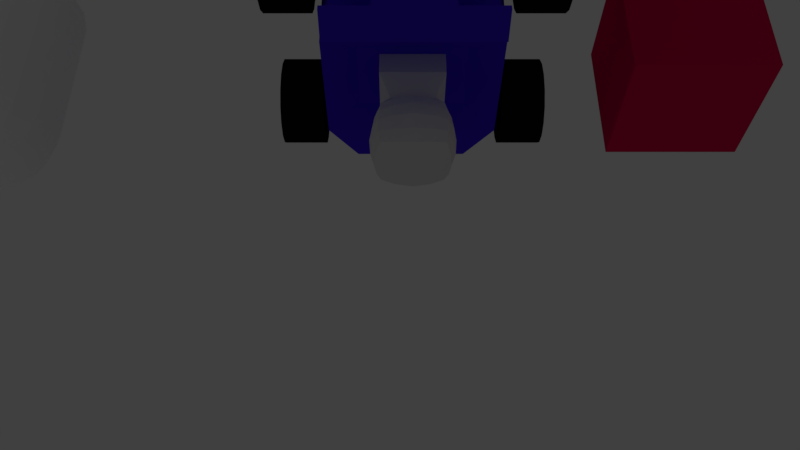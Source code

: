 # Source: dungeonkart.blend  (saved by Blender 2.79.0; exported with 4.5.12 LTS)
import bpy
from mathutils import Matrix  # noqa: F401  (used for matrix-valued properties, if any)

bpy.ops.wm.read_factory_settings(use_empty=True)
scene = bpy.context.scene
scene.name = 'Scene'

# ---- collections
col_collection_1 = bpy.data.collections.new('Collection 1'); scene.collection.children.link(col_collection_1)
col_collection_5 = bpy.data.collections.new('Collection 5'); scene.collection.children.link(col_collection_5)

# ---- materials (node trees are filled in below, after node groups)
mat_material = bpy.data.materials.new('Material')
mat_material.alpha_threshold = 0.0
mat_material.use_transparent_shadow = False
mat_material.diffuse_color = (0.06158, 0.01699, 0.8, 1.0)
mat_material.roughness = 0.5
mat_material.line_color = (0.0, 0.0, 0.0, 1.0)
mat_tirematerial = bpy.data.materials.new('TireMaterial')
mat_tirematerial.alpha_threshold = 0.0
mat_tirematerial.use_transparent_shadow = False
mat_tirematerial.diffuse_color = (0.008076, 0.008076, 0.008076, 1.0)
mat_tirematerial.roughness = 0.5
mat_tirematerial.specular_intensity = 0.0
mat_greenkeymaterial = bpy.data.materials.new('GreenKeyMaterial')
mat_greenkeymaterial.alpha_threshold = 0.0
mat_greenkeymaterial.use_transparent_shadow = False
mat_greenkeymaterial.diffuse_color = (0.01214, 0.8, 0.0, 1.0)
mat_greenkeymaterial.roughness = 0.5
mat_redkeymaterial = bpy.data.materials.new('RedKeyMaterial')
mat_redkeymaterial.alpha_threshold = 0.0
mat_redkeymaterial.use_transparent_shadow = False
mat_redkeymaterial.diffuse_color = (0.8, 0.0, 0.005789, 1.0)
mat_redkeymaterial.specular_color = (1.0, 0.8387, 0.8653)
mat_redkeymaterial.roughness = 0.5
mat_redkeymaterial.specular_intensity = 0.3117
mat_mobmaterial_001 = bpy.data.materials.new('MobMaterial.001')
mat_mobmaterial_001.alpha_threshold = 0.0
mat_mobmaterial_001.use_transparent_shadow = False
mat_mobmaterial_001.diffuse_color = (1.0, 1.0, 1.0, 1.0)
mat_mobmaterial_001.roughness = 0.5
mat_mobmaterial_001.specular_intensity = 0.0
mat_mobeyematerial = bpy.data.materials.new('MobEyeMaterial')
mat_mobeyematerial.alpha_threshold = 0.0
mat_mobeyematerial.use_transparent_shadow = False
mat_mobeyematerial.diffuse_color = (0.001032, 0.001032, 0.001032, 1.0)
mat_mobeyematerial.roughness = 0.5
mat_cratematerial = bpy.data.materials.new('CrateMaterial')
mat_cratematerial.alpha_threshold = 0.0
mat_cratematerial.use_transparent_shadow = False
mat_cratematerial.diffuse_color = (0.8, 0.0, 0.08529, 1.0)
mat_cratematerial.roughness = 0.5
mat_headlight = bpy.data.materials.new('Headlight')
mat_headlight.alpha_threshold = 0.0
mat_headlight.use_transparent_shadow = False
mat_headlight.preview_render_type = 'CUBE'
mat_headlight.diffuse_color = (0.8, 0.7042, 0.0, 1.0)
mat_headlight.roughness = 0.5
mat_headlight.specular_intensity = 1.0

# ---- material node trees

# ---- world
world_world = bpy.data.worlds.new('World'); scene.world = world_world
world_world.color = (0.05088, 0.05088, 0.05088)
world_world.use_sun_shadow = False
world_world.sun_shadow_jitter_overblur = 0.0
world_world.cycles.sampling_method = 'MANUAL'

# ---- cameras
cam_camera = bpy.data.cameras.new('Camera')
cam_camera.clip_end = 100.0
cam_camera.lens = 35.0
cam_camera.sensor_width = 32.0
cam_camera.sensor_height = 18.0
cam_camera.display_size = 2.0
cam_camera.dof.focus_distance = 0.0
cam_camera.dof.aperture_fstop = 128.0
cam_camera.dof.aperture_blades = 6

# ---- lights
light_spot = bpy.data.lights.new('Spot', 'SPOT')
light_spot.color = (0.9904, 1.0, 0.0)
light_spot.transmission_factor = 0.0
light_spot.energy = 1000.0
light_spot.shadow_buffer_clip_start = 0.5
light_spot.shadow_soft_size = 0.1
light_spot.shadow_maximum_resolution = 0.006
light_spot.use_absolute_resolution = True
light_spot.spot_blend = 0.71
light_spot.spot_size = 0.6859
light_spot.show_cone = True
light_spot_001 = bpy.data.lights.new('Spot.001', 'SPOT')
light_spot_001.color = (0.9904, 1.0, 0.0)
light_spot_001.transmission_factor = 0.0
light_spot_001.energy = 1000.0
light_spot_001.shadow_buffer_clip_start = 0.5
light_spot_001.shadow_soft_size = 0.1
light_spot_001.shadow_maximum_resolution = 0.006
light_spot_001.use_absolute_resolution = True
light_spot_001.spot_blend = 0.71
light_spot_001.spot_size = 0.6859
light_spot_001.show_cone = True

# ---- meshes
me_cube = bpy.data.meshes.new('Cube')
me_cube.from_pydata([(1.297, 1.0, -0.2559), (1.297, -1.0, -0.2559), (-1.297, -1.0, -0.2559), (-1.297, 1.0, -0.2559), (1.297, 1.0, 0.7794), (1.297, -1.0, 0.7794), (-1.297, -1.0, 0.7794), (-1.297, 1.0, 0.7794), (0.8832, -2.051, -0.2559), (-0.8832, -2.051, -0.2559), (0.8832, -2.051, 0.4786), (-0.8832, -2.051, 0.4786), (1.054, 1.99, -0.2559), (-1.054, 1.99, -0.2559), (1.054, 1.99, 0.7794), (-1.054, 1.99, 0.7794), (0.6663, 1.579, 0.9911), (-0.6663, 1.579, 0.9911), (0.5414, 2.088, 0.9911), (-0.5414, 2.088, 0.9911), (0.6663, 1.579, 1.19), (-0.6663, 1.579, 1.19), (0.5414, 2.088, 1.19), (-0.5414, 2.088, 1.19), (-0.8059, 0.6212, 0.5332), (-0.8059, -0.6212, 0.5332), (0.8059, -0.6212, 0.5332), (0.8059, 0.6212, 0.5332), (1.215, 1.579, 1.19), (-1.215, 1.579, 1.19), (1.213, 2.088, 1.19), (-1.213, 2.088, 1.19), (1.215, 1.579, 1.327), (-1.215, 1.579, 1.327), (1.213, 2.088, 1.256), (-1.213, 2.088, 1.256), (0.7432, 2.243, -0.2559), (-0.7432, 2.243, -0.2559), (0.7432, 2.243, 0.4412), (-0.7432, 2.243, 0.4412)], [], [(0, 1, 2, 3), (7, 6, 25, 24), (0, 4, 5, 1), (2, 1, 8, 9), (2, 6, 7, 3), (7, 4, 16, 17), (8, 10, 11, 9), (5, 6, 11, 10), (6, 2, 9, 11), (1, 5, 10, 8), (13, 15, 39, 37), (3, 7, 15, 13), (0, 3, 13, 12), (4, 0, 12, 14), (19, 17, 21, 23), (15, 7, 17, 19), (14, 15, 19, 18), (4, 14, 18, 16), (27, 24, 25, 26), (18, 19, 23, 22), (16, 18, 22, 20), (17, 16, 20, 21), (22, 23, 31, 30), (23, 21, 29, 31), (21, 20, 28, 29), (20, 22, 30, 28), (28, 30, 34, 32), (33, 32, 34, 35), (29, 28, 32, 33), (31, 29, 33, 35), (30, 31, 35, 34), (4, 7, 24, 27), (6, 5, 26, 25), (5, 4, 27, 26), (38, 36, 37, 39), (12, 13, 37, 36), (15, 14, 38, 39), (14, 12, 36, 38)])
me_cube.materials.append(mat_material)
me_cube.use_remesh_preserve_volume = False
me_cube.use_remesh_preserve_attributes = False
me_cube.use_mirror_vertex_groups = False
me_cube.update()
me_cube_001 = bpy.data.meshes.new('Cube.001')
me_cube_001.from_pydata([(-0.4799, -0.4799, -0.4799), (-0.4799, -0.4799, 0.4799), (-0.4799, 0.4799, -0.4799), (-0.4799, 0.4799, 0.4799), (0.4799, -0.4799, -0.4799), (0.4799, -0.4799, 0.4799), (0.4799, 0.4799, -0.4799), (0.4799, 0.4799, 0.4799), (-0.322, -0.322, 0.8256), (-0.322, 0.322, 0.8256), (0.322, -0.322, 0.8256), (0.322, 0.322, 0.8256), (-0.4415, -0.4415, 1.003), (-0.4415, 0.4415, 1.003), (0.4415, -0.4415, 1.003), (0.4415, 0.4415, 1.003), (-0.4546, -0.4546, 1.692), (-0.4546, 0.4546, 1.692), (0.4546, -0.4546, 1.692), (0.4546, 0.4546, 1.692), (-0.5128, -2.409e-10, 0.943), (4.543e-10, 0.5128, 0.943), (0.5128, -2.409e-10, 0.943), (3.845e-10, -0.6347, 0.7529), (-0.5399, -2.416e-10, 1.751), (5.022e-10, 0.5399, 1.751), (0.5399, -2.416e-10, 1.751), (5.022e-10, -0.5399, 1.751), (0.4869, 0.4869, 1.34), (0.4869, -0.5045, 1.34), (-0.4869, -0.5045, 1.34), (-0.4869, 0.4869, 1.34), (6.43e-10, 0.6194, 1.329), (6.43e-10, -0.5754, 1.342), (-0.6194, -2.438e-10, 1.329), (1.005e-09, -2.495e-10, 1.947), (0.6194, -2.438e-10, 1.329), (-0.4899, 0.245, 0.9623), (0.245, 0.4899, 0.9623), (0.4899, -0.245, 0.9623), (-0.2074, -0.6075, 0.7652), (-0.5117, 0.2559, 1.732), (0.2559, 0.5117, 1.732), (0.5117, -0.2559, 1.732), (-0.2559, -0.5117, 1.732), (0.48, 0.48, 1.525), (0.4714, -0.4714, 1.159), (-0.48, -0.48, 1.525), (-0.4714, 0.4714, 1.159), (-0.4899, -0.245, 0.9623), (-0.245, 0.4899, 0.9623), (0.4899, 0.245, 0.9623), (0.2074, -0.6075, 0.7652), (-0.5117, -0.2559, 1.732), (-0.2559, 0.5117, 1.732), (0.5117, 0.2559, 1.732), (0.2559, -0.5117, 1.732), (0.4714, 0.4714, 1.159), (0.48, -0.48, 1.525), (-0.4714, -0.4714, 1.159), (-0.48, 0.48, 1.525), (6.1e-10, 0.6007, 1.562), (5.709e-10, 0.5787, 1.11), (0.2859, 0.5717, 1.333), (-0.2859, 0.5717, 1.333), (6.1e-10, -0.6007, 1.562), (5.709e-10, -0.6521, 1.214), (-0.3392, -0.5839, 1.332), (0.3392, -0.5839, 1.332), (-0.6007, -2.433e-10, 1.562), (-0.5787, -2.427e-10, 1.11), (-0.5717, 0.2859, 1.333), (-0.5717, -0.2859, 1.333), (7.837e-10, -0.3494, 1.861), (7.837e-10, 0.3494, 1.861), (0.3494, -2.46e-10, 1.861), (-0.3494, -2.46e-10, 1.861), (0.6007, -2.433e-10, 1.562), (0.5787, -2.427e-10, 1.11), (0.5717, -0.2859, 1.333), (0.5717, 0.2859, 1.333), (0.5417, 0.2709, 1.127), (0.5417, -0.2709, 1.127), (0.5582, -0.2791, 1.549), (-0.3129, 0.3129, 1.811), (0.3129, 0.3129, 1.811), (0.3129, -0.3129, 1.811), (-0.5417, -0.2709, 1.127), (-0.5417, 0.2709, 1.127), (-0.5582, 0.2791, 1.549), (0.2709, -0.6119, 1.126), (-0.2709, -0.6119, 1.126), (-0.2791, -0.5582, 1.549), (-0.2709, 0.5417, 1.127), (0.2709, 0.5417, 1.127), (0.2791, 0.5582, 1.549), (-0.2791, 0.5582, 1.549), (0.2791, -0.5582, 1.549), (-0.5582, -0.2791, 1.549), (-0.3129, -0.3129, 1.811), (0.5582, 0.2791, 1.549)], [], [(0, 1, 3, 2), (2, 3, 7, 6), (6, 7, 5, 4), (4, 5, 1, 0), (2, 6, 4, 0), (1, 5, 10, 8), (10, 11, 15, 51, 22, 39, 14), (7, 3, 9, 11), (5, 7, 11, 10), (3, 1, 8, 9), (100, 45, 19, 55), (9, 8, 12, 49, 20, 37, 13), (8, 10, 14, 52, 23, 40, 12), (11, 9, 13, 50, 21, 38, 15), (99, 53, 16, 44), (98, 47, 16, 53), (97, 58, 18, 56), (96, 60, 17, 54), (95, 61, 25, 42), (94, 62, 32, 63), (93, 48, 31, 64), (92, 65, 27, 44), (91, 66, 33, 67), (90, 46, 29, 68), (89, 69, 24, 41), (88, 70, 34, 71), (87, 59, 30, 72), (86, 73, 27, 56), (85, 74, 35, 75), (84, 41, 24, 76), (83, 77, 26, 43), (82, 78, 36, 79), (81, 57, 28, 80), (78, 81, 80, 36), (22, 51, 81, 78), (51, 15, 57, 81), (46, 82, 79, 29), (14, 39, 82, 46), (39, 22, 78, 82), (58, 83, 43, 18), (29, 79, 83, 58), (79, 36, 77, 83), (74, 84, 76, 35), (25, 54, 84, 74), (54, 17, 41, 84), (55, 85, 75, 26), (19, 42, 85, 55), (42, 25, 74, 85), (43, 86, 56, 18), (26, 75, 86, 43), (75, 35, 73, 86), (70, 87, 72, 34), (20, 49, 87, 70), (49, 12, 59, 87), (48, 88, 71, 31), (13, 37, 88, 48), (37, 20, 70, 88), (60, 89, 41, 17), (31, 71, 89, 60), (71, 34, 69, 89), (66, 90, 68, 33), (23, 52, 90, 66), (52, 14, 46, 90), (59, 91, 67, 30), (12, 40, 91, 59), (40, 23, 66, 91), (47, 92, 44, 16), (30, 67, 92, 47), (67, 33, 65, 92), (62, 93, 64, 32), (21, 50, 93, 62), (50, 13, 48, 93), (57, 94, 63, 28), (15, 38, 94, 57), (38, 21, 62, 94), (45, 95, 42, 19), (28, 63, 95, 45), (63, 32, 61, 95), (61, 96, 54, 25), (32, 64, 96, 61), (64, 31, 60, 96), (65, 97, 56, 27), (33, 68, 97, 65), (68, 29, 58, 97), (69, 98, 53, 24), (34, 72, 98, 69), (72, 30, 47, 98), (73, 99, 44, 27), (35, 76, 99, 73), (76, 24, 53, 99), (77, 100, 55, 26), (36, 80, 100, 77), (80, 28, 45, 100)])
me_cube_001.use_remesh_preserve_volume = False
me_cube_001.use_remesh_preserve_attributes = False
me_cube_001.use_mirror_vertex_groups = False
me_cube_001.update()
me_cylinder_003 = bpy.data.meshes.new('Cylinder.003')
me_cylinder_003.from_pydata([(4.854e-08, 0.6745, -0.6399), (4.457e-08, 0.6745, 0.04638), (0.2702, 0.6232, -0.6399), (0.2702, 0.6232, 0.04638), (0.4993, 0.4769, -0.6399), (0.4993, 0.4769, 0.04638), (0.6523, 0.2581, -0.6399), (0.6523, 0.2581, 0.04638), (0.7061, -3.676e-08, -0.6399), (0.7061, -3.676e-08, 0.04638), (0.6523, -0.2581, -0.6399), (0.6523, -0.2581, 0.04638), (0.4993, -0.4769, -0.6399), (0.4993, -0.4769, 0.04638), (0.2702, -0.6232, -0.6399), (0.2702, -0.6232, 0.04638), (1.552e-07, -0.6745, -0.6399), (1.512e-07, -0.6745, 0.04638), (-0.2702, -0.6232, -0.6399), (-0.2702, -0.6232, 0.04638), (-0.4993, -0.4769, -0.6399), (-0.4993, -0.4769, 0.04638), (-0.6523, -0.2581, -0.6399), (-0.6523, -0.2581, 0.04638), (-0.7061, 7.68e-10, -0.6399), (-0.7061, 7.68e-10, 0.04638), (-0.6523, 0.2581, -0.6399), (-0.6523, 0.2581, 0.04638), (-0.4993, 0.4769, -0.6399), (-0.4993, 0.4769, 0.04638), (-0.2702, 0.6232, -0.6399), (-0.2702, 0.6232, 0.04638)], [], [(0, 1, 3, 2), (2, 3, 5, 4), (4, 5, 7, 6), (6, 7, 9, 8), (8, 9, 11, 10), (10, 11, 13, 12), (12, 13, 15, 14), (14, 15, 17, 16), (16, 17, 19, 18), (18, 19, 21, 20), (20, 21, 23, 22), (22, 23, 25, 24), (24, 25, 27, 26), (26, 27, 29, 28), (3, 1, 31, 29, 27, 25, 23, 21, 19, 17, 15, 13, 11, 9, 7, 5), (28, 29, 31, 30), (30, 31, 1, 0), (0, 2, 4, 6, 8, 10, 12, 14, 16, 18, 20, 22, 24, 26, 28, 30)])
me_cylinder_003.materials.append(mat_tirematerial)
me_cylinder_003.use_remesh_preserve_volume = False
me_cylinder_003.use_remesh_preserve_attributes = False
me_cylinder_003.use_mirror_vertex_groups = False
me_cylinder_003.update()
me_cylinder_002 = bpy.data.meshes.new('Cylinder.002')
me_cylinder_002.from_pydata([(4.854e-08, 0.6745, -0.6399), (4.457e-08, 0.6745, 0.04638), (0.2702, 0.6232, -0.6399), (0.2702, 0.6232, 0.04638), (0.4993, 0.4769, -0.6399), (0.4993, 0.4769, 0.04638), (0.6523, 0.2581, -0.6399), (0.6523, 0.2581, 0.04638), (0.7061, -3.676e-08, -0.6399), (0.7061, -3.676e-08, 0.04638), (0.6523, -0.2581, -0.6399), (0.6523, -0.2581, 0.04638), (0.4993, -0.4769, -0.6399), (0.4993, -0.4769, 0.04638), (0.2702, -0.6232, -0.6399), (0.2702, -0.6232, 0.04638), (1.552e-07, -0.6745, -0.6399), (1.512e-07, -0.6745, 0.04638), (-0.2702, -0.6232, -0.6399), (-0.2702, -0.6232, 0.04638), (-0.4993, -0.4769, -0.6399), (-0.4993, -0.4769, 0.04638), (-0.6523, -0.2581, -0.6399), (-0.6523, -0.2581, 0.04638), (-0.7061, 7.68e-10, -0.6399), (-0.7061, 7.68e-10, 0.04638), (-0.6523, 0.2581, -0.6399), (-0.6523, 0.2581, 0.04638), (-0.4993, 0.4769, -0.6399), (-0.4993, 0.4769, 0.04638), (-0.2702, 0.6232, -0.6399), (-0.2702, 0.6232, 0.04638)], [], [(0, 1, 3, 2), (2, 3, 5, 4), (4, 5, 7, 6), (6, 7, 9, 8), (8, 9, 11, 10), (10, 11, 13, 12), (12, 13, 15, 14), (14, 15, 17, 16), (16, 17, 19, 18), (18, 19, 21, 20), (20, 21, 23, 22), (22, 23, 25, 24), (24, 25, 27, 26), (26, 27, 29, 28), (3, 1, 31, 29, 27, 25, 23, 21, 19, 17, 15, 13, 11, 9, 7, 5), (28, 29, 31, 30), (30, 31, 1, 0), (0, 2, 4, 6, 8, 10, 12, 14, 16, 18, 20, 22, 24, 26, 28, 30)])
me_cylinder_002.materials.append(mat_tirematerial)
me_cylinder_002.use_remesh_preserve_volume = False
me_cylinder_002.use_remesh_preserve_attributes = False
me_cylinder_002.use_mirror_vertex_groups = False
me_cylinder_002.update()
me_cylinder_001 = bpy.data.meshes.new('Cylinder.001')
me_cylinder_001.from_pydata([(4.854e-08, 0.6745, -0.6399), (4.457e-08, 0.6745, 0.04638), (0.2702, 0.6232, -0.6399), (0.2702, 0.6232, 0.04638), (0.4993, 0.4769, -0.6399), (0.4993, 0.4769, 0.04638), (0.6523, 0.2581, -0.6399), (0.6523, 0.2581, 0.04638), (0.7061, -3.676e-08, -0.6399), (0.7061, -3.676e-08, 0.04638), (0.6523, -0.2581, -0.6399), (0.6523, -0.2581, 0.04638), (0.4993, -0.4769, -0.6399), (0.4993, -0.4769, 0.04638), (0.2702, -0.6232, -0.6399), (0.2702, -0.6232, 0.04638), (1.552e-07, -0.6745, -0.6399), (1.512e-07, -0.6745, 0.04638), (-0.2702, -0.6232, -0.6399), (-0.2702, -0.6232, 0.04638), (-0.4993, -0.4769, -0.6399), (-0.4993, -0.4769, 0.04638), (-0.6523, -0.2581, -0.6399), (-0.6523, -0.2581, 0.04638), (-0.7061, 7.68e-10, -0.6399), (-0.7061, 7.68e-10, 0.04638), (-0.6523, 0.2581, -0.6399), (-0.6523, 0.2581, 0.04638), (-0.4993, 0.4769, -0.6399), (-0.4993, 0.4769, 0.04638), (-0.2702, 0.6232, -0.6399), (-0.2702, 0.6232, 0.04638)], [], [(0, 1, 3, 2), (2, 3, 5, 4), (4, 5, 7, 6), (6, 7, 9, 8), (8, 9, 11, 10), (10, 11, 13, 12), (12, 13, 15, 14), (14, 15, 17, 16), (16, 17, 19, 18), (18, 19, 21, 20), (20, 21, 23, 22), (22, 23, 25, 24), (24, 25, 27, 26), (26, 27, 29, 28), (3, 1, 31, 29, 27, 25, 23, 21, 19, 17, 15, 13, 11, 9, 7, 5), (28, 29, 31, 30), (30, 31, 1, 0), (0, 2, 4, 6, 8, 10, 12, 14, 16, 18, 20, 22, 24, 26, 28, 30)])
me_cylinder_001.materials.append(mat_tirematerial)
me_cylinder_001.use_remesh_preserve_volume = False
me_cylinder_001.use_remesh_preserve_attributes = False
me_cylinder_001.use_mirror_vertex_groups = False
me_cylinder_001.update()
me_cylinder = bpy.data.meshes.new('Cylinder')
me_cylinder.from_pydata([(4.854e-08, 0.6745, -0.6399), (4.457e-08, 0.6745, 0.04638), (0.2702, 0.6232, -0.6399), (0.2702, 0.6232, 0.04638), (0.4993, 0.4769, -0.6399), (0.4993, 0.4769, 0.04638), (0.6523, 0.2581, -0.6399), (0.6523, 0.2581, 0.04638), (0.7061, -3.676e-08, -0.6399), (0.7061, -3.676e-08, 0.04638), (0.6523, -0.2581, -0.6399), (0.6523, -0.2581, 0.04638), (0.4993, -0.4769, -0.6399), (0.4993, -0.4769, 0.04638), (0.2702, -0.6232, -0.6399), (0.2702, -0.6232, 0.04638), (1.552e-07, -0.6745, -0.6399), (1.512e-07, -0.6745, 0.04638), (-0.2702, -0.6232, -0.6399), (-0.2702, -0.6232, 0.04638), (-0.4993, -0.4769, -0.6399), (-0.4993, -0.4769, 0.04638), (-0.6523, -0.2581, -0.6399), (-0.6523, -0.2581, 0.04638), (-0.7061, 7.68e-10, -0.6399), (-0.7061, 7.68e-10, 0.04638), (-0.6523, 0.2581, -0.6399), (-0.6523, 0.2581, 0.04638), (-0.4993, 0.4769, -0.6399), (-0.4993, 0.4769, 0.04638), (-0.2702, 0.6232, -0.6399), (-0.2702, 0.6232, 0.04638)], [], [(0, 1, 3, 2), (2, 3, 5, 4), (4, 5, 7, 6), (6, 7, 9, 8), (8, 9, 11, 10), (10, 11, 13, 12), (12, 13, 15, 14), (14, 15, 17, 16), (16, 17, 19, 18), (18, 19, 21, 20), (20, 21, 23, 22), (22, 23, 25, 24), (24, 25, 27, 26), (26, 27, 29, 28), (3, 1, 31, 29, 27, 25, 23, 21, 19, 17, 15, 13, 11, 9, 7, 5), (28, 29, 31, 30), (30, 31, 1, 0), (0, 2, 4, 6, 8, 10, 12, 14, 16, 18, 20, 22, 24, 26, 28, 30)])
me_cylinder.materials.append(mat_tirematerial)
me_cylinder.use_remesh_preserve_volume = False
me_cylinder.use_remesh_preserve_attributes = False
me_cylinder.use_mirror_vertex_groups = False
me_cylinder.update()
me_cube_004 = bpy.data.meshes.new('Cube.004')
me_cube_004.from_pydata([(-0.2476, -0.2476, -0.3836), (-0.2476, -0.2476, 0.8066), (-0.2476, 0.2476, -0.3836), (-0.2476, 0.2476, 0.8066), (0.2476, -0.2476, -0.3836), (0.2476, -0.2476, 0.8066), (0.2476, 0.2476, -0.3836), (0.2476, 0.2476, 0.8066), (-0.2476, -0.2476, 1.052), (-0.2476, 0.2476, 1.052), (0.2476, -0.2476, 1.052), (0.2476, 0.2476, 1.052), (-0.2476, -0.5825, 0.8066), (0.2476, -0.5825, 0.8066), (-0.2476, -0.5825, 1.052), (0.2476, -0.5825, 1.052), (-0.2476, 0.5383, 0.8066), (0.2476, 0.5383, 0.8066), (-0.2476, 0.5383, 1.052), (0.2476, 0.5383, 1.052), (-0.2476, -0.2476, -0.8344), (-0.2476, 0.2476, -0.8344), (0.2476, -0.2476, -0.8344), (0.2476, 0.2476, -0.8344), (-0.1612, -0.1612, -1.216), (-0.1612, 0.1612, -1.216), (0.1612, -0.1612, -1.216), (0.1612, 0.1612, -1.216), (-0.2476, -0.4658, -0.3836), (0.2476, -0.4658, -0.3836), (-0.2476, -0.4658, -0.8344), (0.2476, -0.4658, -0.8344), (-0.2476, -0.8324, -0.3836), (0.2476, -0.8324, -0.3836), (-0.2476, -0.8324, -0.8344), (0.2476, -0.8324, -0.8344), (-0.2476, -0.4658, -0.1622), (0.2476, -0.4658, -0.1622), (-0.2476, -0.8324, -0.1622), (0.2476, -0.8324, -0.1622), (-0.2476, -0.4658, -1.024), (0.2476, -0.4658, -1.024), (-0.2476, -0.8324, -1.024), (0.2476, -0.8324, -1.024), (-0.2476, -1.01, -0.8344), (0.2476, -1.01, -0.8344), (-0.2476, -1.01, -1.024), (0.2476, -1.01, -1.024), (-0.2476, -1.017, -0.3836), (0.2476, -1.017, -0.3836), (-0.2476, -1.017, -0.1622), (0.2476, -1.017, -0.1622), (-0.2476, -0.2476, 1.484), (-0.2476, 0.2476, 1.484), (0.2476, -0.2476, 1.484), (0.2476, 0.2476, 1.484), (-0.2476, -0.5825, 1.484), (0.2476, -0.5825, 1.484), (-0.2476, 0.5383, 1.484), (0.2476, 0.5383, 1.484), (-0.2476, -0.2476, 1.738), (-0.2476, 0.2476, 1.738), (0.2476, -0.2476, 1.738), (0.2476, 0.2476, 1.738), (-0.2476, -0.5825, 1.738), (0.2476, -0.5825, 1.738), (-0.2476, 0.5383, 1.738), (0.2476, 0.5383, 1.738)], [], [(0, 1, 3, 2), (2, 3, 7, 6), (6, 7, 5, 4), (4, 5, 1, 0), (4, 0, 28, 29), (5, 7, 11, 10), (8, 14, 56, 52), (3, 1, 8, 9), (5, 10, 15, 13), (3, 9, 18, 16), (12, 13, 15, 14), (14, 15, 57, 56), (1, 5, 13, 12), (8, 1, 12, 14), (17, 16, 18, 19), (18, 9, 53, 58), (7, 3, 16, 17), (11, 7, 17, 19), (22, 20, 24, 26), (2, 6, 23, 21), (0, 2, 21, 20), (6, 4, 22, 23), (25, 27, 26, 24), (21, 23, 27, 25), (23, 22, 26, 27), (20, 21, 25, 24), (28, 30, 34, 32), (22, 4, 29, 31), (20, 22, 31, 30), (0, 20, 30, 28), (33, 32, 34, 35), (28, 32, 38, 36), (31, 29, 33, 35), (35, 34, 44, 45), (37, 36, 38, 39), (29, 28, 36, 37), (33, 29, 37, 39), (38, 32, 48, 50), (40, 41, 43, 42), (30, 31, 41, 40), (34, 30, 40, 42), (31, 35, 43, 41), (45, 44, 46, 47), (43, 35, 45, 47), (42, 43, 47, 46), (34, 42, 46, 44), (48, 49, 51, 50), (33, 39, 51, 49), (32, 33, 49, 48), (39, 38, 50, 51), (57, 54, 62, 65), (59, 58, 66, 67), (55, 59, 67, 63), (15, 10, 54, 57), (19, 18, 58, 59), (8, 10, 11, 9), (11, 19, 59, 55), (53, 9, 11, 55), (63, 61, 60, 62), (62, 60, 64, 65), (61, 63, 67, 66), (58, 53, 61, 66), (52, 56, 64, 60), (56, 57, 65, 64), (54, 55, 63, 62), (53, 52, 60, 61), (52, 53, 55, 54), (52, 54, 10, 8)])
me_cube_004.materials.append(mat_greenkeymaterial)
me_cube_004.use_remesh_preserve_volume = False
me_cube_004.use_remesh_preserve_attributes = False
me_cube_004.use_mirror_vertex_groups = False
me_cube_004.update()
me_cube_003 = bpy.data.meshes.new('Cube.003')
me_cube_003.from_pydata([(-0.2476, -0.2476, -0.3325), (-0.2476, -0.2476, 0.8577), (-0.2476, 0.2476, -0.3325), (-0.2476, 0.2476, 0.8577), (0.2476, -0.2476, -0.3325), (0.2476, -0.2476, 0.8577), (0.2476, 0.2476, -0.3325), (0.2476, 0.2476, 0.8577), (-0.2476, -0.2476, 1.103), (-0.2476, 0.2476, 1.103), (0.2476, -0.2476, 1.103), (0.2476, 0.2476, 1.103), (-0.2476, -0.5825, 0.8577), (0.2476, -0.5825, 0.8577), (-0.2476, -0.5825, 1.103), (0.2476, -0.5825, 1.103), (-0.2476, 0.5383, 0.8577), (0.2476, 0.5383, 0.8577), (-0.2476, 0.5383, 1.103), (0.2476, 0.5383, 1.103), (-0.2476, -0.2476, -0.7833), (-0.2476, 0.2476, -0.7833), (0.2476, -0.2476, -0.7833), (0.2476, 0.2476, -0.7833), (-0.1612, -0.1612, -1.165), (-0.1612, 0.1612, -1.165), (0.1612, -0.1612, -1.165), (0.1612, 0.1612, -1.165), (-0.2476, -0.4658, -0.3325), (0.2476, -0.4658, -0.3325), (-0.2476, -0.4658, -0.7833), (0.2476, -0.4658, -0.7833), (-0.2476, -0.8324, -0.3325), (0.2476, -0.8324, -0.3325), (-0.2476, -0.8324, -0.7833), (0.2476, -0.8324, -0.7833), (-0.2476, -0.4658, -0.111), (0.2476, -0.4658, -0.111), (-0.2476, -0.8324, -0.111), (0.2476, -0.8324, -0.111), (-0.2476, -0.4658, -0.9729), (0.2476, -0.4658, -0.9729), (-0.2476, -0.8324, -0.9729), (0.2476, -0.8324, -0.9729), (-0.2476, -1.01, -0.7833), (0.2476, -1.01, -0.7833), (-0.2476, -1.01, -0.9729), (0.2476, -1.01, -0.9729), (-0.2476, -1.017, -0.3325), (0.2476, -1.017, -0.3325), (-0.2476, -1.017, -0.111), (0.2476, -1.017, -0.111), (-0.2476, -0.2476, 1.535), (-0.2476, 0.2476, 1.535), (0.2476, -0.2476, 1.535), (0.2476, 0.2476, 1.535), (-0.2476, -0.5825, 1.535), (0.2476, -0.5825, 1.535), (-0.2476, 0.5383, 1.535), (0.2476, 0.5383, 1.535), (-0.2476, -0.2476, 1.789), (-0.2476, 0.2476, 1.789), (0.2476, -0.2476, 1.789), (0.2476, 0.2476, 1.789), (-0.2476, -0.5825, 1.789), (0.2476, -0.5825, 1.789), (-0.2476, 0.5383, 1.789), (0.2476, 0.5383, 1.789)], [], [(0, 1, 3, 2), (2, 3, 7, 6), (6, 7, 5, 4), (4, 5, 1, 0), (4, 0, 28, 29), (5, 7, 11, 10), (8, 14, 56, 52), (3, 1, 8, 9), (5, 10, 15, 13), (3, 9, 18, 16), (12, 13, 15, 14), (14, 15, 57, 56), (1, 5, 13, 12), (8, 1, 12, 14), (17, 16, 18, 19), (18, 9, 53, 58), (7, 3, 16, 17), (11, 7, 17, 19), (22, 20, 24, 26), (2, 6, 23, 21), (0, 2, 21, 20), (6, 4, 22, 23), (25, 27, 26, 24), (21, 23, 27, 25), (23, 22, 26, 27), (20, 21, 25, 24), (28, 30, 34, 32), (22, 4, 29, 31), (20, 22, 31, 30), (0, 20, 30, 28), (33, 32, 34, 35), (28, 32, 38, 36), (31, 29, 33, 35), (35, 34, 44, 45), (37, 36, 38, 39), (29, 28, 36, 37), (33, 29, 37, 39), (38, 32, 48, 50), (40, 41, 43, 42), (30, 31, 41, 40), (34, 30, 40, 42), (31, 35, 43, 41), (45, 44, 46, 47), (43, 35, 45, 47), (42, 43, 47, 46), (34, 42, 46, 44), (48, 49, 51, 50), (33, 39, 51, 49), (32, 33, 49, 48), (39, 38, 50, 51), (57, 54, 62, 65), (59, 58, 66, 67), (55, 59, 67, 63), (15, 10, 54, 57), (19, 18, 58, 59), (8, 10, 11, 9), (11, 19, 59, 55), (53, 9, 11, 55), (63, 61, 60, 62), (62, 60, 64, 65), (61, 63, 67, 66), (58, 53, 61, 66), (52, 56, 64, 60), (56, 57, 65, 64), (54, 55, 63, 62), (53, 52, 60, 61), (52, 53, 55, 54), (52, 54, 10, 8)])
me_cube_003.materials.append(mat_redkeymaterial)
me_cube_003.use_remesh_preserve_volume = False
me_cube_003.use_remesh_preserve_attributes = False
me_cube_003.use_mirror_vertex_groups = False
me_cube_003.update()
me_cylinder_004 = bpy.data.meshes.new('Cylinder.004')
me_cylinder_004.from_pydata([(0.0, 1.0, -0.9448), (0.0, 1.0, 1.055), (0.3827, 0.9239, -0.9448), (0.3827, 0.9239, 1.055), (0.7071, 0.7071, -0.9448), (0.7071, 0.7071, 1.055), (0.9239, 0.3827, -0.9448), (0.9239, 0.3827, 1.055), (1.0, -4.371e-08, -0.9448), (1.0, -4.371e-08, 1.055), (0.9239, -0.3827, -0.9448), (0.9239, -0.3827, 1.055), (0.7071, -0.7071, -0.9448), (0.7071, -0.7071, 1.055), (0.3827, -0.9239, -0.9448), (0.3827, -0.9239, 1.055), (1.51e-07, -1.0, -0.9448), (1.51e-07, -1.0, 1.055), (-0.3827, -0.9239, -0.9448), (-0.3827, -0.9239, 1.055), (-0.7071, -0.7071, -0.9448), (-0.7071, -0.7071, 1.055), (-0.9239, -0.3827, -0.9448), (-0.9239, -0.3827, 1.055), (-1.0, 1.192e-08, -0.9448), (-1.0, 1.192e-08, 1.055), (-0.9239, 0.3827, -0.9448), (-0.9239, 0.3827, 1.055), (-0.7071, 0.7071, -0.9448), (-0.7071, 0.7071, 1.055), (-0.3827, 0.9239, -0.9448), (-0.3827, 0.9239, 1.055), (0.0, 0.1951, 2.16), (0.0, 0.7071, 1.887), (0.0, 0.8315, 1.735), (0.0, 0.9239, 1.562), (0.0, 0.9808, 1.375), (0.0, 1.0, 1.18), (0.07466, 0.1802, 2.16), (0.1464, 0.3536, 2.103), (0.2126, 0.5133, 2.011), (0.2706, 0.6533, 1.887), (0.3182, 0.7682, 1.735), (0.3536, 0.8536, 1.562), (0.3753, 0.9061, 1.375), (0.3827, 0.9239, 1.18), (0.1379, 0.1379, 2.16), (0.2706, 0.2706, 2.103), (0.3928, 0.3928, 2.011), (0.5, 0.5, 1.887), (0.5879, 0.5879, 1.735), (0.6533, 0.6533, 1.562), (0.6935, 0.6935, 1.375), (0.7071, 0.7071, 1.18), (0.1802, 0.07466, 2.16), (0.3536, 0.1464, 2.103), (0.5133, 0.2126, 2.011), (0.6533, 0.2706, 1.887), (0.7682, 0.3182, 1.735), (0.8536, 0.3536, 1.562), (0.9061, 0.3753, 1.375), (0.9239, 0.3827, 1.18), (0.1951, -3.452e-07, 2.16), (0.3827, -3.824e-07, 2.103), (0.5556, -3.824e-07, 2.011), (0.7071, -3.973e-07, 1.887), (0.8315, -4.122e-07, 1.735), (0.9239, -3.824e-07, 1.562), (0.9808, -3.824e-07, 1.375), (1.0, -4.42e-07, 1.18), (0.1802, -0.07466, 2.16), (0.3536, -0.1464, 2.103), (0.5133, -0.2126, 2.011), (0.6533, -0.2706, 1.887), (0.7682, -0.3182, 1.735), (0.8536, -0.3536, 1.562), (0.9061, -0.3753, 1.375), (0.9239, -0.3827, 1.18), (0.1379, -0.138, 2.16), (0.2706, -0.2706, 2.103), (0.3928, -0.3928, 2.011), (0.5, -0.5, 1.887), (0.5879, -0.5879, 1.735), (0.6533, -0.6533, 1.562), (0.6935, -0.6935, 1.375), (0.7071, -0.7071, 1.18), (0.07466, -0.1802, 2.16), (0.1464, -0.3536, 2.103), (0.2126, -0.5133, 2.011), (0.2706, -0.6533, 1.887), (0.3182, -0.7682, 1.735), (0.3536, -0.8536, 1.562), (0.3753, -0.9061, 1.375), (0.3827, -0.9239, 1.18), (-6.902e-08, -0.1951, 2.16), (-1.137e-07, -0.3827, 2.103), (-1.435e-07, -0.5556, 2.011), (-8.392e-08, -0.7071, 1.887), (-2.329e-07, -0.8315, 1.735), (-2.031e-07, -0.9239, 1.562), (-1.435e-07, -0.9808, 1.375), (-2.329e-07, -1.0, 1.18), (-0.07466, -0.1802, 2.16), (-0.1464, -0.3536, 2.103), (-0.2126, -0.5133, 2.011), (-0.2706, -0.6533, 1.887), (-0.3182, -0.7682, 1.735), (-0.3536, -0.8536, 1.562), (-0.3753, -0.9061, 1.375), (-0.3827, -0.9239, 1.18), (-0.1379, -0.138, 2.16), (-0.2706, -0.2706, 2.103), (-0.3928, -0.3928, 2.011), (-0.5, -0.5, 1.887), (-0.5879, -0.5879, 1.735), (-0.6533, -0.6533, 1.562), (-0.6935, -0.6935, 1.375), (-0.7071, -0.7071, 1.18), (-3.01e-07, -4.505e-07, 2.18), (-0.1802, -0.07466, 2.16), (-0.3536, -0.1464, 2.103), (-0.5133, -0.2126, 2.011), (-0.6533, -0.2706, 1.887), (-0.7682, -0.3182, 1.735), (-0.8536, -0.3536, 1.562), (-0.9061, -0.3753, 1.375), (-0.9239, -0.3827, 1.18), (-0.1951, -2.409e-07, 2.16), (-0.3827, -1.738e-07, 2.103), (-0.5556, -6.951e-08, 2.011), (-0.7071, -8.441e-08, 1.887), (-0.8315, 9.441e-08, 1.735), (-0.9239, 3.48e-08, 1.562), (-0.9808, -5.461e-08, 1.375), (-1.0, 6.46e-08, 1.18), (-0.1802, 0.07466, 2.16), (-0.3536, 0.1464, 2.103), (-0.5133, 0.2126, 2.011), (-0.6533, 0.2706, 1.887), (-0.7682, 0.3182, 1.735), (-0.8536, 0.3536, 1.562), (-0.9061, 0.3753, 1.375), (-0.9239, 0.3827, 1.18), (-0.1379, 0.1379, 2.16), (-0.2706, 0.2706, 2.103), (-0.3928, 0.3928, 2.011), (-0.5, 0.5, 1.887), (-0.5879, 0.5879, 1.735), (-0.6533, 0.6533, 1.562), (-0.6935, 0.6935, 1.375), (-0.7071, 0.7071, 1.18), (-0.07466, 0.1802, 2.16), (-0.1464, 0.3536, 2.103), (-0.2126, 0.5133, 2.011), (-0.2706, 0.6533, 1.887), (-0.3182, 0.7682, 1.735), (-0.3536, 0.8536, 1.562), (-0.3753, 0.9061, 1.375), (-0.3827, 0.9239, 1.18), (1.545e-07, 0.3827, 2.103), (3.333e-07, 0.5556, 2.011)], [], [(0, 1, 3, 2), (2, 3, 5, 4), (4, 5, 7, 6), (6, 7, 9, 8), (8, 9, 11, 10), (10, 11, 13, 12), (12, 13, 15, 14), (14, 15, 17, 16), (16, 17, 19, 18), (18, 19, 21, 20), (20, 21, 23, 22), (22, 23, 25, 24), (24, 25, 27, 26), (26, 27, 29, 28), (3, 1, 31, 29, 27, 25, 23, 21, 19, 17, 15, 13, 11, 9, 7, 5), (28, 29, 31, 30), (30, 31, 1, 0), (0, 2, 4, 6, 8, 10, 12, 14, 16, 18, 20, 22, 24, 26, 28, 30), (160, 159, 39, 40), (33, 160, 40, 41), (34, 33, 41, 42), (35, 34, 42, 43), (36, 35, 43, 44), (37, 36, 44, 45), (32, 118, 38), (159, 32, 38, 39), (38, 118, 46), (39, 38, 46, 47), (40, 39, 47, 48), (41, 40, 48, 49), (42, 41, 49, 50), (43, 42, 50, 51), (44, 43, 51, 52), (45, 44, 52, 53), (50, 49, 57, 58), (51, 50, 58, 59), (52, 51, 59, 60), (53, 52, 60, 61), (46, 118, 54), (47, 46, 54, 55), (48, 47, 55, 56), (49, 48, 56, 57), (55, 54, 62, 63), (56, 55, 63, 64), (57, 56, 64, 65), (58, 57, 65, 66), (59, 58, 66, 67), (60, 59, 67, 68), (61, 60, 68, 69), (54, 118, 62), (67, 66, 74, 75), (68, 67, 75, 76), (69, 68, 76, 77), (62, 118, 70), (63, 62, 70, 71), (64, 63, 71, 72), (65, 64, 72, 73), (66, 65, 73, 74), (72, 71, 79, 80), (73, 72, 80, 81), (74, 73, 81, 82), (75, 74, 82, 83), (76, 75, 83, 84), (77, 76, 84, 85), (70, 118, 78), (71, 70, 78, 79), (84, 83, 91, 92), (85, 84, 92, 93), (78, 118, 86), (79, 78, 86, 87), (80, 79, 87, 88), (81, 80, 88, 89), (82, 81, 89, 90), (83, 82, 90, 91), (88, 87, 95, 96), (89, 88, 96, 97), (90, 89, 97, 98), (91, 90, 98, 99), (92, 91, 99, 100), (93, 92, 100, 101), (86, 118, 94), (87, 86, 94, 95), (100, 99, 107, 108), (101, 100, 108, 109), (94, 118, 102), (95, 94, 102, 103), (96, 95, 103, 104), (97, 96, 104, 105), (98, 97, 105, 106), (99, 98, 106, 107), (105, 104, 112, 113), (106, 105, 113, 114), (107, 106, 114, 115), (108, 107, 115, 116), (109, 108, 116, 117), (102, 118, 110), (103, 102, 110, 111), (104, 103, 111, 112), (117, 116, 125, 126), (110, 118, 119), (111, 110, 119, 120), (112, 111, 120, 121), (113, 112, 121, 122), (114, 113, 122, 123), (115, 114, 123, 124), (116, 115, 124, 125), (122, 121, 129, 130), (123, 122, 130, 131), (124, 123, 131, 132), (125, 124, 132, 133), (126, 125, 133, 134), (119, 118, 127), (120, 119, 127, 128), (121, 120, 128, 129), (134, 133, 141, 142), (127, 118, 135), (128, 127, 135, 136), (129, 128, 136, 137), (130, 129, 137, 138), (131, 130, 138, 139), (132, 131, 139, 140), (150, 29, 27, 142), (133, 132, 140, 141), (158, 31, 29, 150), (7, 5, 53, 61), (139, 138, 146, 147), (9, 7, 61, 69), (140, 139, 147, 148), (11, 9, 69, 77), (141, 140, 148, 149), (13, 11, 77, 85), (142, 141, 149, 150), (135, 118, 143), (37, 1, 31, 158), (136, 135, 143, 144), (3, 1, 37, 45), (137, 136, 144, 145), (5, 3, 45, 53), (138, 137, 145, 146), (15, 13, 85, 93), (144, 143, 151, 152), (17, 15, 93, 101), (145, 144, 152, 153), (19, 17, 101, 109), (146, 145, 153, 154), (21, 19, 109, 117), (147, 146, 154, 155), (23, 21, 117, 126), (148, 147, 155, 156), (25, 23, 126, 134), (149, 148, 156, 157), (25, 134, 142, 27), (150, 149, 157, 158), (143, 118, 151), (156, 155, 34, 35), (157, 156, 35, 36), (158, 157, 36, 37), (151, 118, 32), (152, 151, 32, 159), (153, 152, 159, 160), (154, 153, 160, 33), (155, 154, 33, 34)])
me_cylinder_004.polygons.foreach_set('material_index', [0, 0, 0, 0, 0, 0, 0, 0, 0, 0, 0, 0, 0, 0, 0, 0, 0, 0, 0, 0, 0, 0, 0, 0, 0, 0, 0, 0, 0, 0, 0, 0, 0, 0, 0, 0, 0, 0, 0, 0, 0, 0, 0, 0, 0, 0, 0, 0, 0, 0, 0, 0, 0, 0, 0, 0, 0, 0, 0, 0, 0, 0, 0, 0, 0, 0, 1, 1, 0, 0, 0, 0, 0, 0, 0, 0, 0, 0, 0, 0, 0, 0, 0, 0, 0, 0, 0, 0, 0, 0, 0, 0, 0, 1, 1, 0, 0, 0, 0, 0, 0, 0, 0, 0, 0, 0, 0, 0, 0, 0, 0, 0, 0, 0, 0, 0, 0, 0, 0, 0, 0, 0, 0, 0, 0, 0, 0, 0, 0, 0, 0, 0, 0, 0, 0, 0, 0, 0, 0, 1, 0, 0, 0, 0, 0, 1, 0, 0, 0, 0, 0, 0, 0, 0, 0, 0, 0, 0, 0, 0, 0, 0])
me_cylinder_004.materials.append(mat_mobmaterial_001)
me_cylinder_004.materials.append(mat_mobeyematerial)
me_cylinder_004.use_remesh_preserve_volume = False
me_cylinder_004.use_remesh_preserve_attributes = False
me_cylinder_004.use_mirror_vertex_groups = False
me_cylinder_004.update()
me_cube_002 = bpy.data.meshes.new('Cube.002')
me_cube_002.from_pydata([(-1.0, -1.0, -1.0), (-1.0, -1.0, 1.0), (-1.0, 1.0, -1.0), (-1.0, 1.0, 1.0), (1.0, -1.0, -1.0), (1.0, -1.0, 1.0), (1.0, 1.0, -1.0), (1.0, 1.0, 1.0)], [], [(0, 1, 3, 2), (2, 3, 7, 6), (6, 7, 5, 4), (4, 5, 1, 0), (2, 6, 4, 0), (7, 3, 1, 5)])
me_cube_002.materials.append(mat_cratematerial)
me_cube_002.use_remesh_preserve_volume = False
me_cube_002.use_remesh_preserve_attributes = False
me_cube_002.use_mirror_vertex_groups = False
me_cube_002.update()
me_cylinder_007 = bpy.data.meshes.new('Cylinder.007')
me_cylinder_007.from_pydata([(0.0, 1.0, -1.0), (0.0, 1.0, 1.0), (0.1951, 0.9808, -1.0), (0.1951, 0.9808, 1.0), (0.3827, 0.9239, -1.0), (0.3827, 0.9239, 1.0), (0.5556, 0.8315, -1.0), (0.5556, 0.8315, 1.0), (0.7071, 0.7071, -1.0), (0.7071, 0.7071, 1.0), (0.8315, 0.5556, -1.0), (0.8315, 0.5556, 1.0), (0.9239, 0.3827, -1.0), (0.9239, 0.3827, 1.0), (0.9808, 0.1951, -1.0), (0.9808, 0.1951, 1.0), (1.0, 7.55e-08, -1.0), (1.0, 7.55e-08, 1.0), (0.9808, -0.1951, -1.0), (0.9808, -0.1951, 1.0), (0.9239, -0.3827, -1.0), (0.9239, -0.3827, 1.0), (0.8315, -0.5556, -1.0), (0.8315, -0.5556, 1.0), (0.7071, -0.7071, -1.0), (0.7071, -0.7071, 1.0), (0.5556, -0.8315, -1.0), (0.5556, -0.8315, 1.0), (0.3827, -0.9239, -1.0), (0.3827, -0.9239, 1.0), (0.1951, -0.9808, -1.0), (0.1951, -0.9808, 1.0), (-3.258e-07, -1.0, -1.0), (-3.258e-07, -1.0, 1.0), (-0.1951, -0.9808, -1.0), (-0.1951, -0.9808, 1.0), (-0.3827, -0.9239, -1.0), (-0.3827, -0.9239, 1.0), (-0.5556, -0.8315, -1.0), (-0.5556, -0.8315, 1.0), (-0.7071, -0.7071, -1.0), (-0.7071, -0.7071, 1.0), (-0.8315, -0.5556, -1.0), (-0.8315, -0.5556, 1.0), (-0.9239, -0.3827, -1.0), (-0.9239, -0.3827, 1.0), (-0.9808, -0.1951, -1.0), (-0.9808, -0.1951, 1.0), (-1.0, 9.656e-07, -1.0), (-1.0, 9.656e-07, 1.0), (-0.9808, 0.1951, -1.0), (-0.9808, 0.1951, 1.0), (-0.9239, 0.3827, -1.0), (-0.9239, 0.3827, 1.0), (-0.8315, 0.5556, -1.0), (-0.8315, 0.5556, 1.0), (-0.7071, 0.7071, -1.0), (-0.7071, 0.7071, 1.0), (-0.5556, 0.8315, -1.0), (-0.5556, 0.8315, 1.0), (-0.3827, 0.9239, -1.0), (-0.3827, 0.9239, 1.0), (-0.1951, 0.9808, -1.0), (-0.1951, 0.9808, 1.0)], [], [(0, 1, 3, 2), (2, 3, 5, 4), (4, 5, 7, 6), (6, 7, 9, 8), (8, 9, 11, 10), (10, 11, 13, 12), (12, 13, 15, 14), (14, 15, 17, 16), (16, 17, 19, 18), (18, 19, 21, 20), (20, 21, 23, 22), (22, 23, 25, 24), (24, 25, 27, 26), (26, 27, 29, 28), (28, 29, 31, 30), (30, 31, 33, 32), (32, 33, 35, 34), (34, 35, 37, 36), (36, 37, 39, 38), (38, 39, 41, 40), (40, 41, 43, 42), (42, 43, 45, 44), (44, 45, 47, 46), (46, 47, 49, 48), (48, 49, 51, 50), (50, 51, 53, 52), (52, 53, 55, 54), (54, 55, 57, 56), (56, 57, 59, 58), (58, 59, 61, 60), (3, 1, 63, 61, 59, 57, 55, 53, 51, 49, 47, 45, 43, 41, 39, 37, 35, 33, 31, 29, 27, 25, 23, 21, 19, 17, 15, 13, 11, 9, 7, 5), (60, 61, 63, 62), (62, 63, 1, 0), (0, 2, 4, 6, 8, 10, 12, 14, 16, 18, 20, 22, 24, 26, 28, 30, 32, 34, 36, 38, 40, 42, 44, 46, 48, 50, 52, 54, 56, 58, 60, 62)])
me_cylinder_007.materials.append(mat_headlight)
me_cylinder_007.materials.append(None)
me_cylinder_007.use_remesh_preserve_volume = False
me_cylinder_007.use_remesh_preserve_attributes = False
me_cylinder_007.use_mirror_vertex_groups = False
me_cylinder_007.update()
me_cylinder_006 = bpy.data.meshes.new('Cylinder.006')
me_cylinder_006.from_pydata([(0.0, 1.0, -1.0), (0.0, 1.0, 1.0), (0.1951, 0.9808, -1.0), (0.1951, 0.9808, 1.0), (0.3827, 0.9239, -1.0), (0.3827, 0.9239, 1.0), (0.5556, 0.8315, -1.0), (0.5556, 0.8315, 1.0), (0.7071, 0.7071, -1.0), (0.7071, 0.7071, 1.0), (0.8315, 0.5556, -1.0), (0.8315, 0.5556, 1.0), (0.9239, 0.3827, -1.0), (0.9239, 0.3827, 1.0), (0.9808, 0.1951, -1.0), (0.9808, 0.1951, 1.0), (1.0, 7.55e-08, -1.0), (1.0, 7.55e-08, 1.0), (0.9808, -0.1951, -1.0), (0.9808, -0.1951, 1.0), (0.9239, -0.3827, -1.0), (0.9239, -0.3827, 1.0), (0.8315, -0.5556, -1.0), (0.8315, -0.5556, 1.0), (0.7071, -0.7071, -1.0), (0.7071, -0.7071, 1.0), (0.5556, -0.8315, -1.0), (0.5556, -0.8315, 1.0), (0.3827, -0.9239, -1.0), (0.3827, -0.9239, 1.0), (0.1951, -0.9808, -1.0), (0.1951, -0.9808, 1.0), (-3.258e-07, -1.0, -1.0), (-3.258e-07, -1.0, 1.0), (-0.1951, -0.9808, -1.0), (-0.1951, -0.9808, 1.0), (-0.3827, -0.9239, -1.0), (-0.3827, -0.9239, 1.0), (-0.5556, -0.8315, -1.0), (-0.5556, -0.8315, 1.0), (-0.7071, -0.7071, -1.0), (-0.7071, -0.7071, 1.0), (-0.8315, -0.5556, -1.0), (-0.8315, -0.5556, 1.0), (-0.9239, -0.3827, -1.0), (-0.9239, -0.3827, 1.0), (-0.9808, -0.1951, -1.0), (-0.9808, -0.1951, 1.0), (-1.0, 9.656e-07, -1.0), (-1.0, 9.656e-07, 1.0), (-0.9808, 0.1951, -1.0), (-0.9808, 0.1951, 1.0), (-0.9239, 0.3827, -1.0), (-0.9239, 0.3827, 1.0), (-0.8315, 0.5556, -1.0), (-0.8315, 0.5556, 1.0), (-0.7071, 0.7071, -1.0), (-0.7071, 0.7071, 1.0), (-0.5556, 0.8315, -1.0), (-0.5556, 0.8315, 1.0), (-0.3827, 0.9239, -1.0), (-0.3827, 0.9239, 1.0), (-0.1951, 0.9808, -1.0), (-0.1951, 0.9808, 1.0)], [], [(0, 1, 3, 2), (2, 3, 5, 4), (4, 5, 7, 6), (6, 7, 9, 8), (8, 9, 11, 10), (10, 11, 13, 12), (12, 13, 15, 14), (14, 15, 17, 16), (16, 17, 19, 18), (18, 19, 21, 20), (20, 21, 23, 22), (22, 23, 25, 24), (24, 25, 27, 26), (26, 27, 29, 28), (28, 29, 31, 30), (30, 31, 33, 32), (32, 33, 35, 34), (34, 35, 37, 36), (36, 37, 39, 38), (38, 39, 41, 40), (40, 41, 43, 42), (42, 43, 45, 44), (44, 45, 47, 46), (46, 47, 49, 48), (48, 49, 51, 50), (50, 51, 53, 52), (52, 53, 55, 54), (54, 55, 57, 56), (56, 57, 59, 58), (58, 59, 61, 60), (3, 1, 63, 61, 59, 57, 55, 53, 51, 49, 47, 45, 43, 41, 39, 37, 35, 33, 31, 29, 27, 25, 23, 21, 19, 17, 15, 13, 11, 9, 7, 5), (60, 61, 63, 62), (62, 63, 1, 0), (0, 2, 4, 6, 8, 10, 12, 14, 16, 18, 20, 22, 24, 26, 28, 30, 32, 34, 36, 38, 40, 42, 44, 46, 48, 50, 52, 54, 56, 58, 60, 62)])
me_cylinder_006.materials.append(mat_headlight)
me_cylinder_006.materials.append(None)
me_cylinder_006.use_remesh_preserve_volume = False
me_cylinder_006.use_remesh_preserve_attributes = False
me_cylinder_006.use_mirror_vertex_groups = False
me_cylinder_006.update()

# ---- objects
ob_player = bpy.data.objects.new('Player', me_cube)
ob_rider = bpy.data.objects.new('Rider', me_cube_001)
ob_wheel4 = bpy.data.objects.new('Wheel4', me_cylinder_003)
ob_wheel3 = bpy.data.objects.new('Wheel3', me_cylinder_002)
ob_wheel2 = bpy.data.objects.new('Wheel2', me_cylinder_001)
ob_wheel1 = bpy.data.objects.new('Wheel1', me_cylinder)
ob_greenkey = bpy.data.objects.new('GreenKey', me_cube_004)
ob_redkey = bpy.data.objects.new('RedKey', me_cube_003)
ob_mob = bpy.data.objects.new('Mob', me_cylinder_004)
ob_crate = bpy.data.objects.new('Crate', me_cube_002)
ob_playercam = bpy.data.objects.new('PlayerCam', cam_camera)
ob_headlight1 = bpy.data.objects.new('Headlight1', me_cylinder_007)
ob_spot = bpy.data.objects.new('Spot', light_spot)
ob_target = bpy.data.objects.new('Target', None)
ob_headlight2 = bpy.data.objects.new('Headlight2', me_cylinder_006)
ob_target_001 = bpy.data.objects.new('Target.001', None)
ob_spot_001 = bpy.data.objects.new('Spot.001', light_spot_001)

# ---- transforms, parenting, visibility, modifiers, constraints
ob_player.location = (0.0, 0.0, 0.801)
ob_player.lock_rotations_4d = False
ob_player.empty_display_type = 'ARROWS'
ob_player.lineart.crease_threshold = 0.0
ob_rider.parent = ob_player
ob_rider.location = (0.0, 0.0, 0.3933)
ob_rider.lineart.crease_threshold = 0.0
ob_wheel4.parent = ob_player
ob_wheel4.location = (1.48, -1.399, -0.1293)
ob_wheel4.rotation_euler = (-4.058e-14, 4.712, 0.0)
ob_wheel4.lineart.crease_threshold = 0.0
ob_wheel3.parent = ob_player
ob_wheel3.location = (1.48, 1.601, -0.1293)
ob_wheel3.rotation_euler = (-4.058e-14, 4.712, 0.0)
ob_wheel3.lineart.crease_threshold = 0.0
ob_wheel2.parent = ob_player
ob_wheel2.location = (-1.443, 1.601, -0.1293)
ob_wheel2.rotation_euler = (-0.0, 1.571, 0.0)
ob_wheel2.lineart.crease_threshold = 0.0
ob_wheel1.parent = ob_player
ob_wheel1.location = (-1.443, -1.399, -0.1293)
ob_wheel1.rotation_euler = (-0.0, 1.571, 0.0)
ob_wheel1.lineart.crease_threshold = 0.0
ob_greenkey.location = (-10.6, 0.0, 1.158)
ob_greenkey.hide_select = True
ob_greenkey.lineart.crease_threshold = 0.0
ob_redkey.location = (8.431, 0.0, 1.244)
ob_redkey.hide_select = True
ob_redkey.lineart.crease_threshold = 0.0
ob_mob.location = (-6.129, 0.0, 0.9848)
ob_mob.hide_select = True
ob_mob.lineart.crease_threshold = 0.0
ob_crate.location = (4.0, 0.0, 1.0)
ob_crate.hide_select = True
ob_crate.lineart.crease_threshold = 0.0
ob_playercam.parent = ob_player
ob_playercam.matrix_parent_inverse = Matrix(((1.0, 0.0, 0.0, 0.0), (0.0, 1.0, 0.0, 0.0), (0.0, 0.0, 1.0, -0.801), (0.0, 0.0, 0.0, 1.0)))
ob_playercam.location = (-0.1895, 10.0, 9.978)
ob_playercam.rotation_euler = (2.115, 3.142, 3.142)
ob_playercam.lineart.crease_threshold = 0.0
ob_headlight1.parent = ob_player
ob_headlight1.matrix_parent_inverse = Matrix(((1.0, 0.0, 0.0, 0.0), (0.0, 1.0, 0.0, 0.0), (0.0, 0.0, 1.0, -0.801), (0.0, 0.0, 0.0, 1.0)))
ob_headlight1.location = (-0.566, -2.068, 0.8033)
ob_headlight1.rotation_euler = (1.736, -0.02457, -0.008837)
ob_headlight1.scale = (0.204, 0.203, 0.0771)
ob_headlight1.lineart.crease_threshold = 0.0
ob_spot.parent = ob_headlight1
ob_spot.matrix_parent_inverse = Matrix(((4.899, -0.0433, 0.1204, 2.583), (-0.1266, -0.8092, 4.859, -5.713), (-0.06065, -12.79, -2.132, -25.8), (0.0, 0.0, 0.0, 1.0)))
ob_spot.location = (-0.5603, -2.24, 0.7046)
ob_spot.rotation_euler = (-1.604, 0.03954, 0.09661)
ob_spot.lineart.crease_threshold = 0.0
ob_target.parent = ob_headlight1
ob_target.matrix_parent_inverse = Matrix(((4.899, -0.0433, 0.1204, 2.583), (-0.1266, -0.8092, 4.859, -5.713), (-0.06065, -12.79, -2.132, -25.8), (0.0, 0.0, 0.0, 1.0)))
ob_target.location = (-0.5901, -3.414, 0.2195)
ob_target.empty_display_type = 'SINGLE_ARROW'
ob_target.empty_image_offset = (0.0, 0.0)
ob_target.hide_viewport = True
ob_target.lineart.crease_threshold = 0.0
ob_headlight2.parent = ob_player
ob_headlight2.matrix_parent_inverse = Matrix(((1.0, 0.0, 0.0, 0.0), (0.0, 1.0, 0.0, 0.0), (0.0, 0.0, 1.0, -0.801), (0.0, 0.0, 0.0, 1.0)))
ob_headlight2.location = (0.5863, -2.088, 0.8316)
ob_headlight2.rotation_euler = (1.736, -0.02457, -0.008837)
ob_headlight2.scale = (0.204, 0.203, 0.0771)
ob_headlight2.lineart.crease_threshold = 0.0
ob_target_001.parent = ob_headlight2
ob_target_001.matrix_parent_inverse = Matrix(((4.899, -0.0433, 0.1204, -3.066), (-0.1266, -0.8092, 4.859, -5.713), (-0.06065, -12.79, -2.132, -25.8), (0.0, 0.0, 0.0, 1.0)))
ob_target_001.location = (0.6018, -3.414, 0.2193)
ob_target_001.empty_display_type = 'SINGLE_ARROW'
ob_target_001.empty_image_offset = (0.0, 0.0)
ob_target_001.hide_viewport = True
ob_target_001.lineart.crease_threshold = 0.0
ob_spot_001.parent = ob_headlight2
ob_spot_001.matrix_parent_inverse = Matrix(((4.899, -0.0433, 0.1204, -3.066), (-0.1266, -0.8092, 4.859, -5.713), (-0.06065, -12.79, -2.132, -25.8), (0.0, 0.0, 0.0, 1.0)))
ob_spot_001.location = (0.5932, -2.24, 0.8511)
ob_spot_001.rotation_euler = (-1.585, 0.03954, 0.09661)
ob_spot_001.lineart.crease_threshold = 0.0

# ---- collection membership
col_collection_1.objects.link(ob_player)
col_collection_1.objects.link(ob_rider)
col_collection_1.objects.link(ob_wheel4)
col_collection_1.objects.link(ob_wheel3)
col_collection_1.objects.link(ob_wheel2)
col_collection_1.objects.link(ob_wheel1)
col_collection_5.objects.link(ob_greenkey)
col_collection_5.objects.link(ob_redkey)
col_collection_5.objects.link(ob_mob)
col_collection_5.objects.link(ob_crate)
col_collection_5.objects.link(ob_playercam)
col_collection_5.objects.link(ob_headlight1)
col_collection_5.objects.link(ob_spot)
col_collection_5.objects.link(ob_target)
col_collection_5.objects.link(ob_headlight2)
col_collection_5.objects.link(ob_target_001)
col_collection_5.objects.link(ob_spot_001)

# ---- scene / render settings (as saved in the file)
scene.camera = ob_playercam
scene.frame_start = 1; scene.frame_end = 250; scene.frame_set(1)
scene.render.engine = 'BLENDER_EEVEE_NEXT'
scene.render.resolution_percentage = 50
scene.render.dither_intensity = 0.0
scene.cycles.use_denoising = False
scene.cycles.samples = 128
scene.cycles.sampling_pattern = 'TABULATED_SOBOL'
scene.cycles.use_adaptive_sampling = False
scene.cycles.use_light_tree = False
scene.cycles.blur_glossy = 0.0
scene.cycles.sample_clamp_indirect = 0.0
scene.view_settings.view_transform = 'Standard'
bpy.context.view_layer.update()
